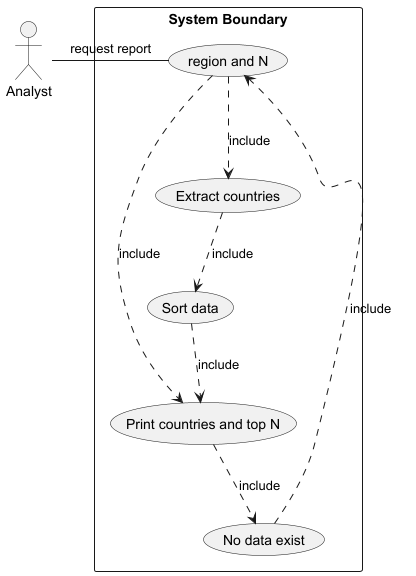

The diagram above was rendered by PlantUML. Its source (embedded in the PNG):
@startuml

actor Analyst as "Analyst"

rectangle "System Boundary" {
    usecase UC4 as "region and N"

    usecase UCa as"Print countries and top N"
usecase UCb as"Extract countries"
usecase UCd as"Sort data"
usecase UCe as"No data exist"

    "Analyst"- UC4 :request report
    UC4 ..> UCa : include
    UCb ..> UCd:include
    UC4 ..> UCb:include
    UCd ..> UCa:include
    UCa ..> UCe:include
    UCe ..> UC4:include

}

@enduml